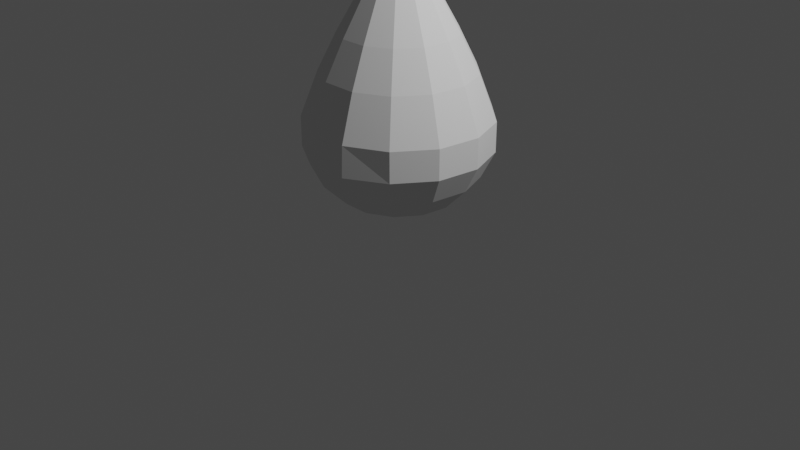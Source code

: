 # Source: agua.blend  (saved by Blender 2.92.15; exported with 4.5.12 LTS)
import bpy
from mathutils import Matrix  # noqa: F401  (used for matrix-valued properties, if any)

bpy.ops.wm.read_factory_settings(use_empty=True)
scene = bpy.context.scene
scene.name = 'Scene'

# ---- collections
col_collection = bpy.data.collections.new('Collection'); scene.collection.children.link(col_collection)

# ---- world
world_world = bpy.data.worlds.new('World'); scene.world = world_world
world_world.use_nodes = True; world_world.node_tree.nodes.clear()
_N = world_world.node_tree.nodes; _L = world_world.node_tree.links
n0 = _N.new('ShaderNodeOutputWorld'); n0.name = 'World Output'; n0.location = (300, 300)
n1 = _N.new('ShaderNodeBackground'); n1.name = 'Background'; n1.location = (10, 300)
n1.inputs[0].default_value = (0.05088, 0.05088, 0.05088, 1.0)
_L.new(n1.outputs[0], n0.inputs[0])
n0.is_active_output = True
world_world.color = (0.05088, 0.05088, 0.05088)
world_world.use_sun_shadow = False
world_world.sun_shadow_jitter_overblur = 0.0

# ---- cameras
cam_camera = bpy.data.cameras.new('Camera')
cam_camera.clip_end = 100.0
cam_camera.ortho_scale = 7.314

# ---- lights
light_light = bpy.data.lights.new('Light', 'POINT')
light_light.transmission_factor = 0.0
light_light.energy = 1000.0
light_light.shadow_soft_size = 0.1
light_light.shadow_maximum_resolution = 0.006
light_light.use_absolute_resolution = True

# ---- meshes
me_esfera_uv = bpy.data.meshes.new('Esfera UV')
me_esfera_uv.from_pydata([(0.2732, 0.5205, 0.9164), (0.442, 0.8421, 0.07833), (0.442, 0.8421, -0.2347), (0.2732, 0.5205, -0.7431), (0.4837, 0.3339, 0.9164), (0.7827, 0.5403, 0.07833), (0.7827, 0.5403, -0.2347), (0.4837, 0.3339, -0.7431), (0.5835, 0.07085, 0.9164), (0.9441, 0.1146, 0.07833), (0.9441, 0.1146, -0.2347), (0.5835, 0.07085, -0.7431), (0.5496, -0.2084, 0.9164), (0.8893, -0.3372, 0.07833), (0.8893, -0.3372, -0.2347), (0.5496, -0.2084, -0.7431), (0.3898, -0.44, 0.9164), (0.6307, -0.7119, 0.07833), (0.6307, -0.7119, -0.2347), (0.3898, -0.44, -0.7431), (0.1407, -0.5707, 0.9164), (0.2276, -0.9234, 0.07833), (0.2312, -0.9382, -0.2364), (0.1407, -0.5707, -0.7431), (-2.092e-08, -1.723e-07, 1.958), (-0.1407, -0.5707, 0.9164), (-0.2276, -0.9234, 0.07833), (-0.2312, -0.9382, -0.2364), (-0.1407, -0.5707, -0.7431), (-0.3898, -0.44, 0.9164), (-0.6307, -0.7119, 0.07833), (-0.6307, -0.7119, -0.2347), (-0.3898, -0.44, -0.7431), (-0.5496, -0.2084, 0.9164), (-0.8893, -0.3372, 0.07833), (-0.8893, -0.3372, -0.2347), (-0.5496, -0.2084, -0.7431), (-0.5835, 0.07085, 0.9164), (-0.9441, 0.1146, 0.07833), (-0.9441, 0.1146, -0.2347), (-0.5835, 0.07085, -0.7431), (-0.4837, 0.3339, 0.9164), (-0.7827, 0.5403, 0.07833), (-0.7827, 0.5403, -0.2347), (-0.4837, 0.3339, -0.7431), (-0.2732, 0.5205, 0.9164), (-0.442, 0.8421, 0.07833), (-0.442, 0.8421, -0.2347), (-0.2732, 0.5205, -0.7431), (-9.348e-08, 0.5878, 0.9164), (-1.382e-07, 0.9511, 0.07833), (-1.978e-07, 0.9511, -0.2347), (-1.382e-07, 0.5878, -0.7431), (0.0, -8.742e-08, -1.017), (0.3605, 0.6868, 0.5374), (0.6384, 0.4406, 0.5374), (0.77, 0.0935, 0.5374), (0.7253, -0.2751, 0.5374), (0.5144, -0.5806, 0.5374), (0.1856, -0.7531, 0.5374), (-0.1856, -0.7531, 0.5374), (-0.5144, -0.5806, 0.5374), (-0.7253, -0.2751, 0.5374), (-0.77, 0.0935, 0.5374), (-0.6384, 0.4406, 0.5374), (-0.3605, 0.6868, 0.5374), (-1.166e-07, 0.7757, 0.5374), (0.3786, 0.7214, -0.508), (0.6705, 0.4628, -0.508), (0.8088, 0.09821, -0.508), (0.7618, -0.2889, -0.508), (0.5403, -0.6099, -0.508), (0.1978, -0.8026, -0.5096), (-0.1978, -0.8026, -0.5096), (-0.5403, -0.6099, -0.508), (-0.7618, -0.2889, -0.508), (-0.8088, 0.09821, -0.508), (-0.6705, 0.4628, -0.508), (-0.3786, 0.7214, -0.508), (-1.779e-07, 0.8148, -0.508)], [], [(79, 51, 2, 67), (66, 49, 0, 54), (53, 52, 3), (51, 50, 1, 2), (49, 24, 0), (53, 3, 7), (2, 1, 5, 6), (0, 24, 4), (67, 2, 6, 68), (54, 0, 4, 55), (53, 7, 11), (6, 5, 9, 10), (4, 24, 8), (68, 6, 10, 69), (55, 4, 8, 56), (53, 11, 15), (10, 9, 13, 14), (8, 24, 12), (69, 10, 14, 70), (56, 8, 12, 57), (53, 15, 19), (14, 13, 17, 18), (12, 24, 16), (70, 14, 18, 71), (57, 12, 16, 58), (53, 19, 23), (18, 17, 21, 22), (16, 24, 20), (71, 18, 22, 72), (58, 16, 20, 59), (53, 23, 28), (22, 21, 26, 27), (20, 24, 25), (72, 22, 27, 73), (59, 20, 25, 60), (53, 28, 32), (27, 26, 30, 31), (25, 24, 29), (73, 27, 31, 74), (60, 25, 29, 61), (53, 32, 36), (31, 30, 34, 35), (29, 24, 33), (74, 31, 35, 75), (61, 29, 33, 62), (53, 36, 40), (35, 34, 38, 39), (33, 24, 37), (75, 35, 39, 76), (62, 33, 37, 63), (53, 40, 44), (39, 38, 42, 43), (37, 24, 41), (76, 39, 43, 77), (63, 37, 41, 64), (53, 44, 48), (43, 42, 46, 47), (41, 24, 45), (77, 43, 47, 78), (64, 41, 45, 65), (53, 48, 52), (47, 46, 50, 51), (45, 24, 49), (78, 47, 51, 79), (65, 45, 49, 66), (46, 65, 66, 50), (42, 64, 65, 46), (38, 63, 64, 42), (34, 62, 63, 38), (30, 61, 62, 34), (26, 60, 61, 30), (21, 59, 60, 26), (17, 58, 59, 21), (13, 57, 58, 17), (9, 56, 57, 13), (5, 55, 56, 9), (1, 54, 55, 5), (50, 66, 54, 1), (48, 78, 79, 52), (44, 77, 78, 48), (40, 76, 77, 44), (36, 75, 76, 40), (32, 74, 75, 36), (28, 73, 74, 32), (23, 72, 73, 28), (19, 71, 72, 23), (15, 70, 71, 19), (11, 69, 70, 15), (7, 68, 69, 11), (3, 67, 68, 7), (52, 79, 67, 3)])
_uv = me_esfera_uv.uv_layers.new(name='Mapa UV')
_uv.uv.foreach_set('vector', [0.6923, 0.3, 0.6923, 0.4, 0.6154, 0.4, 0.6154, 0.3, 0.6923, 0.6966, 0.6923, 0.8, 0.6154, 0.8, 0.6154, 0.6966, 0.6538, 0.0, 0.6923, 0.2, 0.6154, 0.2, 0.6923, 0.4, 0.6923, 0.6, 0.6154, 0.6, 0.6154, 0.4, 0.6923, 0.8, 0.6538, 1.0, 0.6154, 0.8, 0.5769, 0.0, 0.6154, 0.2, 0.5385, 0.2, 0.6154, 0.4, 0.6154, 0.6, 0.5385, 0.6, 0.5385, 0.4, 0.6154, 0.8, 0.5769, 1.0, 0.5385, 0.8, 0.6154, 0.3, 0.6154, 0.4, 0.5385, 0.4, 0.5385, 0.3, 0.6154, 0.6966, 0.6154, 0.8, 0.5385, 0.8, 0.5385, 0.6966, 0.5, 0.0, 0.5385, 0.2, 0.4615, 0.2, 0.5385, 0.4, 0.5385, 0.6, 0.4615, 0.6, 0.4615, 0.4, 0.5385, 0.8, 0.5, 1.0, 0.4615, 0.8, 0.5385, 0.3, 0.5385, 0.4, 0.4615, 0.4, 0.4615, 0.3, 0.5385, 0.6966, 0.5385, 0.8, 0.4615, 0.8, 0.4615, 0.6966, 0.4231, 0.0, 0.4615, 0.2, 0.3846, 0.2, 0.4615, 0.4, 0.4615, 0.6, 0.3846, 0.6, 0.3846, 0.4, 0.4615, 0.8, 0.4231, 1.0, 0.3846, 0.8, 0.4615, 0.3, 0.4615, 0.4, 0.3846, 0.4, 0.3846, 0.3, 0.4615, 0.6966, 0.4615, 0.8, 0.3846, 0.8, 0.3846, 0.6966, 0.3462, 0.0, 0.3846, 0.2, 0.3077, 0.2, 0.3846, 0.4, 0.3846, 0.6, 0.3077, 0.6, 0.3077, 0.4, 0.3846, 0.8, 0.3462, 1.0, 0.3077, 0.8, 0.3846, 0.3, 0.3846, 0.4, 0.3077, 0.4, 0.3077, 0.3, 0.3846, 0.6966, 0.3846, 0.8, 0.3077, 0.8, 0.3077, 0.6966, 0.2692, 0.0, 0.3077, 0.2, 0.2308, 0.2, 0.3077, 0.4, 0.3077, 0.6, 0.2308, 0.6, 0.2308, 0.4, 0.3077, 0.8, 0.2692, 1.0, 0.2308, 0.8, 0.3077, 0.3, 0.3077, 0.4, 0.2308, 0.4, 0.2308, 0.3, 0.3077, 0.6966, 0.3077, 0.8, 0.2308, 0.8, 0.2308, 0.6966, 0.1923, 0.0, 0.2308, 0.2, 0.1538, 0.2, 0.2308, 0.4, 0.2308, 0.6, 0.1538, 0.6, 0.1538, 0.4, 0.2308, 0.8, 0.1923, 1.0, 0.1538, 0.8, 0.2308, 0.3, 0.2308, 0.4, 0.1538, 0.4, 0.1538, 0.3, 0.2308, 0.6966, 0.2308, 0.8, 0.1538, 0.8, 0.1538, 0.6966, 0.1154, 0.0, 0.1538, 0.2, 0.07692, 0.2, 0.1538, 0.4, 0.1538, 0.6, 0.07692, 0.6, 0.07692, 0.4, 0.1538, 0.8, 0.1154, 1.0, 0.07692, 0.8, 0.1538, 0.3, 0.1538, 0.4, 0.07692, 0.4, 0.07692, 0.3, 0.1538, 0.6966, 0.1538, 0.8, 0.07692, 0.8, 0.07692, 0.6966, 0.03846, 0.0, 0.07692, 0.2, 0.0, 0.2, 0.07692, 0.4, 0.07692, 0.6, 0.0, 0.6, 0.0, 0.4, 0.07692, 0.8, 0.03846, 1.0, 0.0, 0.8, 0.07692, 0.3, 0.07692, 0.4, 0.0, 0.4, 0.0, 0.3, 0.07692, 0.6966, 0.07692, 0.8, 0.0, 0.8, 0.0, 0.6966, 0.9615, 0.0, 1.0, 0.2, 0.9231, 0.2, 1.0, 0.4, 1.0, 0.6, 0.9231, 0.6, 0.9231, 0.4, 1.0, 0.8, 0.9615, 1.0, 0.9231, 0.8, 1.0, 0.3, 1.0, 0.4, 0.9231, 0.4, 0.9231, 0.3, 1.0, 0.6966, 1.0, 0.8, 0.9231, 0.8, 0.9231, 0.6966, 0.8846, 0.0, 0.9231, 0.2, 0.8462, 0.2, 0.9231, 0.4, 0.9231, 0.6, 0.8462, 0.6, 0.8462, 0.4, 0.9231, 0.8, 0.8846, 1.0, 0.8462, 0.8, 0.9231, 0.3, 0.9231, 0.4, 0.8462, 0.4, 0.8462, 0.3, 0.9231, 0.6966, 0.9231, 0.8, 0.8462, 0.8, 0.8462, 0.6966, 0.8077, 0.0, 0.8462, 0.2, 0.7692, 0.2, 0.8462, 0.4, 0.8462, 0.6, 0.7692, 0.6, 0.7692, 0.4, 0.8462, 0.8, 0.8077, 1.0, 0.7692, 0.8, 0.8462, 0.3, 0.8462, 0.4, 0.7692, 0.4, 0.7692, 0.3, 0.8462, 0.6966, 0.8462, 0.8, 0.7692, 0.8, 0.7692, 0.6966, 0.7308, 0.0, 0.7692, 0.2, 0.6923, 0.2, 0.7692, 0.4, 0.7692, 0.6, 0.6923, 0.6, 0.6923, 0.4, 0.7692, 0.8, 0.7308, 1.0, 0.6923, 0.8, 0.7692, 0.3, 0.7692, 0.4, 0.6923, 0.4, 0.6923, 0.3, 0.7692, 0.6966, 0.7692, 0.8, 0.6923, 0.8, 0.6923, 0.6966, 0.7692, 0.6, 0.7692, 0.6966, 0.6923, 0.6966, 0.6923, 0.6, 0.8462, 0.6, 0.8462, 0.6966, 0.7692, 0.6966, 0.7692, 0.6, 0.9231, 0.6, 0.9231, 0.6966, 0.8462, 0.6966, 0.8462, 0.6, 1.0, 0.6, 1.0, 0.6966, 0.9231, 0.6966, 0.9231, 0.6, 0.07692, 0.6, 0.07692, 0.6966, 0.0, 0.6966, 0.0, 0.6, 0.1538, 0.6, 0.1538, 0.6966, 0.07692, 0.6966, 0.07692, 0.6, 0.2308, 0.6, 0.2308, 0.6966, 0.1538, 0.6966, 0.1538, 0.6, 0.3077, 0.6, 0.3077, 0.6966, 0.2308, 0.6966, 0.2308, 0.6, 0.3846, 0.6, 0.3846, 0.6966, 0.3077, 0.6966, 0.3077, 0.6, 0.4615, 0.6, 0.4615, 0.6966, 0.3846, 0.6966, 0.3846, 0.6, 0.5385, 0.6, 0.5385, 0.6966, 0.4615, 0.6966, 0.4615, 0.6, 0.6154, 0.6, 0.6154, 0.6966, 0.5385, 0.6966, 0.5385, 0.6, 0.6923, 0.6, 0.6923, 0.6966, 0.6154, 0.6966, 0.6154, 0.6, 0.7692, 0.2, 0.7692, 0.3, 0.6923, 0.3, 0.6923, 0.2, 0.8462, 0.2, 0.8462, 0.3, 0.7692, 0.3, 0.7692, 0.2, 0.9231, 0.2, 0.9231, 0.3, 0.8462, 0.3, 0.8462, 0.2, 1.0, 0.2, 1.0, 0.3, 0.9231, 0.3, 0.9231, 0.2, 0.07692, 0.2, 0.07692, 0.3, 0.0, 0.3, 0.0, 0.2, 0.1538, 0.2, 0.1538, 0.3, 0.07692, 0.3, 0.07692, 0.2, 0.2308, 0.2, 0.2308, 0.3, 0.1538, 0.3, 0.1538, 0.2, 0.3077, 0.2, 0.3077, 0.3, 0.2308, 0.3, 0.2308, 0.2, 0.3846, 0.2, 0.3846, 0.3, 0.3077, 0.3, 0.3077, 0.2, 0.4615, 0.2, 0.4615, 0.3, 0.3846, 0.3, 0.3846, 0.2, 0.5385, 0.2, 0.5385, 0.3, 0.4615, 0.3, 0.4615, 0.2, 0.6154, 0.2, 0.6154, 0.3, 0.5385, 0.3, 0.5385, 0.2, 0.6923, 0.2, 0.6923, 0.3, 0.6154, 0.3, 0.6154, 0.2])
me_esfera_uv.use_remesh_fix_poles = True
me_esfera_uv.use_remesh_preserve_attributes = False
me_esfera_uv.use_mirror_vertex_groups = False
me_esfera_uv.update()

# ---- objects
ob_light = bpy.data.objects.new('Light', light_light)
ob_camera = bpy.data.objects.new('Camera', cam_camera)
ob_esfera_uv = bpy.data.objects.new('Esfera UV', me_esfera_uv)

# ---- transforms, parenting, visibility, modifiers, constraints
ob_light.location = (4.076, 1.005, 5.904)
ob_light.rotation_euler = (0.6503, 0.05522, 1.866)
ob_light.lock_rotations_4d = False
ob_light.empty_display_type = 'ARROWS'
ob_light.color = (0.0, 0.0, 0.0, 0.0)
ob_light.lineart.crease_threshold = 0.0
ob_camera.location = (7.359, -6.926, 4.958)
ob_camera.rotation_euler = (1.109, 0.0, 0.8149)
ob_camera.lock_rotations_4d = False
ob_camera.empty_display_type = 'ARROWS'
ob_camera.color = (0.0, 0.0, 0.0, 0.0)
ob_camera.display_type = 'WIRE'
ob_camera.lineart.crease_threshold = 0.0
ob_esfera_uv.location = (0.0, 0.0, 1.046)
ob_esfera_uv.lineart.crease_threshold = 0.0

# ---- collection membership
col_collection.objects.link(ob_light)
col_collection.objects.link(ob_camera)
col_collection.objects.link(ob_esfera_uv)

# ---- scene / render settings (as saved in the file)
scene.camera = ob_camera
scene.frame_start = 1; scene.frame_end = 250; scene.frame_set(24)
scene.render.engine = 'BLENDER_EEVEE_NEXT'
scene.cycles.use_denoising = False
scene.cycles.samples = 128
scene.cycles.sampling_pattern = 'TABULATED_SOBOL'
scene.cycles.use_adaptive_sampling = False
scene.cycles.use_light_tree = False
scene.view_settings.view_transform = 'Filmic'
bpy.context.view_layer.update()
